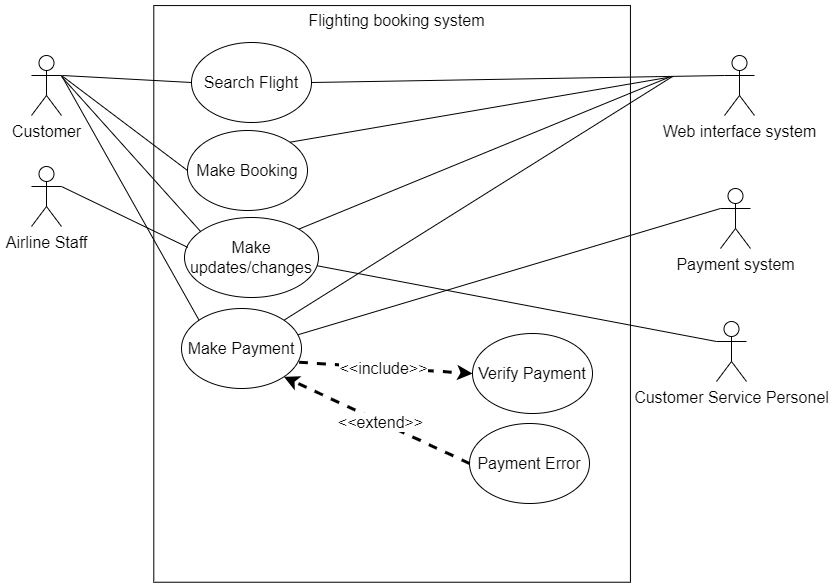

The diagram above was exported from draw.io. Its source (the exported page's mxGraphModel, read from the mxfile embedded in the PNG):
<mxGraphModel dx="1779" dy="1027" grid="0" gridSize="10" guides="1" tooltips="1" connect="1" arrows="1" fold="1" page="0" pageScale="1" pageWidth="827" pageHeight="1169" math="0" shadow="0">
  <root>
    <mxCell id="0" />
    <mxCell id="1" parent="0" />
    <mxCell id="lnuDCOlMCpUz1tXvOsdU-1" value="Customer" style="shape=umlActor;verticalLabelPosition=bottom;verticalAlign=top;html=1;outlineConnect=0;fontSize=16;" parent="1" vertex="1">
      <mxGeometry x="-228" y="-307" width="30" height="60" as="geometry" />
    </mxCell>
    <mxCell id="lnuDCOlMCpUz1tXvOsdU-2" value="Customer Service Personel" style="shape=umlActor;verticalLabelPosition=bottom;verticalAlign=top;html=1;outlineConnect=0;fontSize=16;" parent="1" vertex="1">
      <mxGeometry x="457" y="-41" width="30" height="60" as="geometry" />
    </mxCell>
    <mxCell id="lnuDCOlMCpUz1tXvOsdU-3" value="Web interface system" style="shape=umlActor;verticalLabelPosition=bottom;verticalAlign=top;html=1;outlineConnect=0;fontSize=16;" parent="1" vertex="1">
      <mxGeometry x="465.00000000000006" y="-307" width="30" height="60" as="geometry" />
    </mxCell>
    <mxCell id="lnuDCOlMCpUz1tXvOsdU-9" value="Payment system" style="shape=umlActor;verticalLabelPosition=bottom;verticalAlign=top;html=1;outlineConnect=0;fontSize=16;" parent="1" vertex="1">
      <mxGeometry x="461.00000000000006" y="-174" width="30" height="60" as="geometry" />
    </mxCell>
    <mxCell id="lnuDCOlMCpUz1tXvOsdU-11" value="" style="rounded=0;whiteSpace=wrap;html=1;fontSize=16;rotation=90;" parent="1" vertex="1">
      <mxGeometry x="-155.71" y="-306.92" width="576.66" height="476.65" as="geometry" />
    </mxCell>
    <mxCell id="lnuDCOlMCpUz1tXvOsdU-12" value="Flighting booking system" style="text;html=1;strokeColor=none;fillColor=none;align=center;verticalAlign=middle;whiteSpace=wrap;rounded=0;fontSize=16;" parent="1" vertex="1">
      <mxGeometry x="48" y="-357" width="179" height="30" as="geometry" />
    </mxCell>
    <mxCell id="lnuDCOlMCpUz1tXvOsdU-15" value="Search Flight" style="ellipse;whiteSpace=wrap;html=1;fontSize=16;" parent="1" vertex="1">
      <mxGeometry x="-68" y="-320" width="120" height="80" as="geometry" />
    </mxCell>
    <mxCell id="lnuDCOlMCpUz1tXvOsdU-16" value="Make Booking" style="ellipse;whiteSpace=wrap;html=1;fontSize=16;" parent="1" vertex="1">
      <mxGeometry x="-72" y="-232" width="120" height="80" as="geometry" />
    </mxCell>
    <mxCell id="lnuDCOlMCpUz1tXvOsdU-17" value="Make Payment" style="ellipse;whiteSpace=wrap;html=1;fontSize=16;" parent="1" vertex="1">
      <mxGeometry x="-78" y="-54" width="120" height="80" as="geometry" />
    </mxCell>
    <mxCell id="lnuDCOlMCpUz1tXvOsdU-19" value="" style="endArrow=none;html=1;rounded=0;fontSize=12;startSize=8;endSize=8;curved=1;entryX=1;entryY=0.3333333333333333;entryDx=0;entryDy=0;entryPerimeter=0;exitX=0;exitY=0.5;exitDx=0;exitDy=0;" parent="1" source="lnuDCOlMCpUz1tXvOsdU-16" target="lnuDCOlMCpUz1tXvOsdU-1" edge="1">
      <mxGeometry width="50" height="50" relative="1" as="geometry">
        <mxPoint x="-72" y="-16" as="sourcePoint" />
        <mxPoint x="-22" y="-66" as="targetPoint" />
      </mxGeometry>
    </mxCell>
    <mxCell id="lnuDCOlMCpUz1tXvOsdU-20" value="" style="endArrow=none;html=1;rounded=0;fontSize=12;startSize=8;endSize=8;curved=1;exitX=0;exitY=0;exitDx=0;exitDy=0;" parent="1" source="lnuDCOlMCpUz1tXvOsdU-17" edge="1">
      <mxGeometry width="50" height="50" relative="1" as="geometry">
        <mxPoint x="-62" y="-160" as="sourcePoint" />
        <mxPoint x="-198" y="-287" as="targetPoint" />
      </mxGeometry>
    </mxCell>
    <mxCell id="lnuDCOlMCpUz1tXvOsdU-21" value="" style="endArrow=none;html=1;rounded=0;fontSize=12;startSize=8;endSize=8;curved=1;exitX=0;exitY=0.5;exitDx=0;exitDy=0;" parent="1" source="lnuDCOlMCpUz1tXvOsdU-15" edge="1">
      <mxGeometry width="50" height="50" relative="1" as="geometry">
        <mxPoint x="-62" y="-160" as="sourcePoint" />
        <mxPoint x="-197" y="-287" as="targetPoint" />
      </mxGeometry>
    </mxCell>
    <mxCell id="lnuDCOlMCpUz1tXvOsdU-22" value="" style="endArrow=none;html=1;rounded=0;fontSize=12;startSize=8;endSize=8;curved=1;entryX=0;entryY=0.3333333333333333;entryDx=0;entryDy=0;entryPerimeter=0;exitX=1;exitY=0.5;exitDx=0;exitDy=0;" parent="1" source="lnuDCOlMCpUz1tXvOsdU-15" target="lnuDCOlMCpUz1tXvOsdU-3" edge="1">
      <mxGeometry width="50" height="50" relative="1" as="geometry">
        <mxPoint x="182" y="-153" as="sourcePoint" />
        <mxPoint x="232" y="-203" as="targetPoint" />
      </mxGeometry>
    </mxCell>
    <mxCell id="lnuDCOlMCpUz1tXvOsdU-23" value="" style="endArrow=none;html=1;rounded=0;fontSize=12;startSize=8;endSize=8;curved=1;exitX=1;exitY=0;exitDx=0;exitDy=0;" parent="1" source="lnuDCOlMCpUz1tXvOsdU-16" edge="1">
      <mxGeometry width="50" height="50" relative="1" as="geometry">
        <mxPoint x="62" y="-270" as="sourcePoint" />
        <mxPoint x="414" y="-286" as="targetPoint" />
      </mxGeometry>
    </mxCell>
    <mxCell id="lnuDCOlMCpUz1tXvOsdU-24" value="" style="endArrow=none;html=1;rounded=0;fontSize=12;startSize=8;endSize=8;curved=1;exitX=0.971;exitY=0.328;exitDx=0;exitDy=0;exitPerimeter=0;entryX=0;entryY=0.3333333333333333;entryDx=0;entryDy=0;entryPerimeter=0;" parent="1" source="lnuDCOlMCpUz1tXvOsdU-17" target="lnuDCOlMCpUz1tXvOsdU-9" edge="1">
      <mxGeometry width="50" height="50" relative="1" as="geometry">
        <mxPoint x="39" y="-120" as="sourcePoint" />
        <mxPoint x="445" y="-154" as="targetPoint" />
      </mxGeometry>
    </mxCell>
    <mxCell id="lnuDCOlMCpUz1tXvOsdU-25" value="Verify Payment" style="ellipse;whiteSpace=wrap;html=1;fontSize=16;" parent="1" vertex="1">
      <mxGeometry x="213" y="-29" width="120" height="80" as="geometry" />
    </mxCell>
    <mxCell id="lnuDCOlMCpUz1tXvOsdU-26" value="Payment Error" style="ellipse;whiteSpace=wrap;html=1;fontSize=16;" parent="1" vertex="1">
      <mxGeometry x="210" y="61" width="120" height="80" as="geometry" />
    </mxCell>
    <mxCell id="lnuDCOlMCpUz1tXvOsdU-28" value="" style="endArrow=classic;dashed=1;html=1;rounded=0;fontSize=12;curved=1;strokeWidth=3;entryX=0;entryY=0.5;entryDx=0;entryDy=0;exitX=0.98;exitY=0.672;exitDx=0;exitDy=0;exitPerimeter=0;" parent="1" source="lnuDCOlMCpUz1tXvOsdU-17" target="lnuDCOlMCpUz1tXvOsdU-25" edge="1">
      <mxGeometry width="50" height="50" relative="1" as="geometry">
        <mxPoint x="22.99500000000012" y="-75.99613204466792" as="sourcePoint" />
        <mxPoint x="196.87" y="-49.04" as="targetPoint" />
      </mxGeometry>
    </mxCell>
    <mxCell id="lnuDCOlMCpUz1tXvOsdU-30" value="&amp;lt;&amp;lt;include&amp;gt;&amp;gt;" style="edgeLabel;html=1;align=center;verticalAlign=middle;resizable=0;points=[];fontSize=16;" parent="lnuDCOlMCpUz1tXvOsdU-28" vertex="1" connectable="0">
      <mxGeometry x="-0.0308" relative="1" as="geometry">
        <mxPoint as="offset" />
      </mxGeometry>
    </mxCell>
    <mxCell id="lnuDCOlMCpUz1tXvOsdU-31" value="" style="endArrow=classic;dashed=1;html=1;rounded=0;fontSize=12;curved=1;strokeWidth=3;exitX=0;exitY=0.5;exitDx=0;exitDy=0;entryX=1;entryY=1;entryDx=0;entryDy=0;" parent="1" source="lnuDCOlMCpUz1tXvOsdU-26" target="lnuDCOlMCpUz1tXvOsdU-17" edge="1">
      <mxGeometry width="50" height="50" relative="1" as="geometry">
        <mxPoint x="4.995000000000118" y="-14.996132044667917" as="sourcePoint" />
        <mxPoint x="156" y="-20" as="targetPoint" />
      </mxGeometry>
    </mxCell>
    <mxCell id="lnuDCOlMCpUz1tXvOsdU-32" value="&amp;lt;&amp;lt;extend&amp;gt;&amp;gt;" style="edgeLabel;html=1;align=center;verticalAlign=middle;resizable=0;points=[];fontSize=16;" parent="lnuDCOlMCpUz1tXvOsdU-31" vertex="1" connectable="0">
      <mxGeometry x="-0.0308" relative="1" as="geometry">
        <mxPoint as="offset" />
      </mxGeometry>
    </mxCell>
    <mxCell id="lnuDCOlMCpUz1tXvOsdU-34" value="" style="endArrow=none;html=1;rounded=0;fontSize=12;startSize=8;endSize=8;curved=1;exitX=1;exitY=0;exitDx=0;exitDy=0;" parent="1" source="lnuDCOlMCpUz1tXvOsdU-17" edge="1">
      <mxGeometry width="50" height="50" relative="1" as="geometry">
        <mxPoint x="40" y="-210" as="sourcePoint" />
        <mxPoint x="413" y="-286" as="targetPoint" />
      </mxGeometry>
    </mxCell>
    <mxCell id="10k7_8AJZ_FmZZMxPmUJ-1" value="Airline Staff" style="shape=umlActor;verticalLabelPosition=bottom;verticalAlign=top;html=1;outlineConnect=0;fontSize=16;" parent="1" vertex="1">
      <mxGeometry x="-228" y="-196" width="30" height="60" as="geometry" />
    </mxCell>
    <mxCell id="10k7_8AJZ_FmZZMxPmUJ-4" value="Make updates/changes" style="ellipse;whiteSpace=wrap;html=1;fontSize=16;" parent="1" vertex="1">
      <mxGeometry x="-75" y="-145" width="134" height="80" as="geometry" />
    </mxCell>
    <mxCell id="10k7_8AJZ_FmZZMxPmUJ-5" value="" style="endArrow=none;html=1;rounded=0;exitX=0.024;exitY=0.373;exitDx=0;exitDy=0;exitPerimeter=0;entryX=1;entryY=0.3333333333333333;entryDx=0;entryDy=0;entryPerimeter=0;" parent="1" source="10k7_8AJZ_FmZZMxPmUJ-4" target="10k7_8AJZ_FmZZMxPmUJ-1" edge="1">
      <mxGeometry width="50" height="50" relative="1" as="geometry">
        <mxPoint x="-245" y="-47" as="sourcePoint" />
        <mxPoint x="-195" y="-97" as="targetPoint" />
      </mxGeometry>
    </mxCell>
    <mxCell id="10k7_8AJZ_FmZZMxPmUJ-6" value="" style="endArrow=none;html=1;rounded=0;fontSize=12;startSize=8;endSize=8;curved=1;exitX=1;exitY=0;exitDx=0;exitDy=0;" parent="1" source="10k7_8AJZ_FmZZMxPmUJ-4" edge="1">
      <mxGeometry width="50" height="50" relative="1" as="geometry">
        <mxPoint x="21" y="-131" as="sourcePoint" />
        <mxPoint x="409" y="-285" as="targetPoint" />
      </mxGeometry>
    </mxCell>
    <mxCell id="Ea0vcyDQZee9EKFyga4V-1" value="" style="endArrow=none;html=1;rounded=0;fontSize=12;startSize=8;endSize=8;curved=1;exitX=0.119;exitY=0.173;exitDx=0;exitDy=0;exitPerimeter=0;" parent="1" source="10k7_8AJZ_FmZZMxPmUJ-4" edge="1">
      <mxGeometry width="50" height="50" relative="1" as="geometry">
        <mxPoint x="-105" y="-115.42857142857143" as="sourcePoint" />
        <mxPoint x="-198" y="-286" as="targetPoint" />
      </mxGeometry>
    </mxCell>
    <mxCell id="Ea0vcyDQZee9EKFyga4V-2" value="" style="endArrow=none;html=1;rounded=0;entryX=0;entryY=0.3333333333333333;entryDx=0;entryDy=0;entryPerimeter=0;exitX=0.989;exitY=0.603;exitDx=0;exitDy=0;exitPerimeter=0;" parent="1" source="10k7_8AJZ_FmZZMxPmUJ-4" target="lnuDCOlMCpUz1tXvOsdU-2" edge="1">
      <mxGeometry width="50" height="50" relative="1" as="geometry">
        <mxPoint x="229" y="-14" as="sourcePoint" />
        <mxPoint x="279" y="-64" as="targetPoint" />
      </mxGeometry>
    </mxCell>
  </root>
</mxGraphModel>